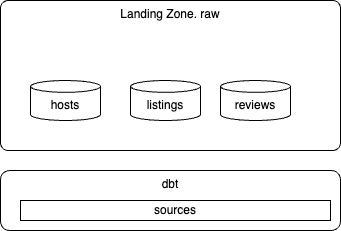

The diagram above was exported from draw.io. Its source (the exported page's mxGraphModel, read from the mxfile embedded in the PNG):
<mxGraphModel dx="913" dy="519" grid="1" gridSize="10" guides="1" tooltips="1" connect="1" arrows="1" fold="1" page="1" pageScale="1" pageWidth="850" pageHeight="1100" math="0" shadow="0">
  <root>
    <mxCell id="0" />
    <mxCell id="1" parent="0" />
    <mxCell id="2" value="Landing Zone. raw" style="rounded=1;whiteSpace=wrap;html=1;verticalAlign=top;arcSize=5;" vertex="1" parent="1">
      <mxGeometry x="100" y="40" width="340" height="150" as="geometry" />
    </mxCell>
    <mxCell id="3" value="hosts" style="shape=cylinder3;whiteSpace=wrap;html=1;boundedLbl=1;backgroundOutline=1;size=5.9192352294921875;" vertex="1" parent="1">
      <mxGeometry x="130" y="120" width="70" height="40" as="geometry" />
    </mxCell>
    <mxCell id="4" value="listings" style="shape=cylinder3;whiteSpace=wrap;html=1;boundedLbl=1;backgroundOutline=1;size=5.9192352294921875;" vertex="1" parent="1">
      <mxGeometry x="230" y="120" width="70" height="40" as="geometry" />
    </mxCell>
    <mxCell id="5" value="reviews" style="shape=cylinder3;whiteSpace=wrap;html=1;boundedLbl=1;backgroundOutline=1;size=5.9192352294921875;" vertex="1" parent="1">
      <mxGeometry x="320" y="120" width="70" height="40" as="geometry" />
    </mxCell>
    <mxCell id="6" value="dbt" style="rounded=1;whiteSpace=wrap;html=1;verticalAlign=top;" vertex="1" parent="1">
      <mxGeometry x="100" y="210" width="340" height="60" as="geometry" />
    </mxCell>
    <mxCell id="7" value="sources" style="rounded=0;whiteSpace=wrap;html=1;" vertex="1" parent="1">
      <mxGeometry x="120" y="240" width="310" height="20" as="geometry" />
    </mxCell>
  </root>
</mxGraphModel>